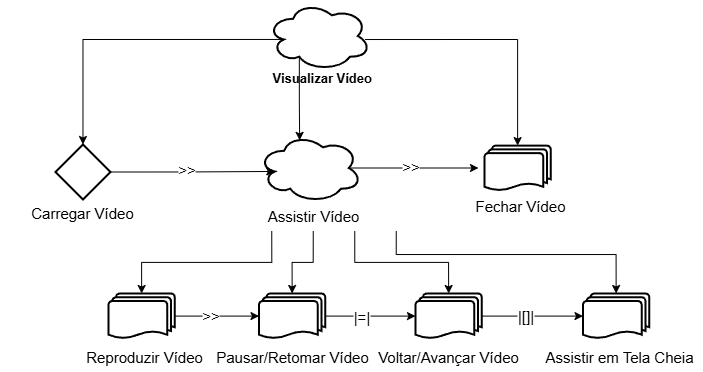

The diagram above was exported from draw.io. Its source (the exported page's mxGraphModel, read from the mxfile embedded in the PNG):
<mxGraphModel dx="2064" dy="460" grid="0" gridSize="10" guides="1" tooltips="1" connect="1" arrows="1" fold="1" page="0" pageScale="1" pageWidth="827" pageHeight="1169" math="0" shadow="0">
  <root>
    <mxCell id="0" />
    <mxCell id="1" parent="0" />
    <mxCell id="XDs6qOpa_2APzOStyn8Z-67" value="" style="group" parent="1" vertex="1" connectable="0">
      <mxGeometry x="-326.25" y="448" width="166" height="97.72999999999996" as="geometry" />
    </mxCell>
    <mxCell id="XDs6qOpa_2APzOStyn8Z-58" value="" style="ellipse;shape=cloud;whiteSpace=wrap;html=1;strokeWidth=2;" parent="XDs6qOpa_2APzOStyn8Z-67" vertex="1">
      <mxGeometry x="28" width="103.5" height="69" as="geometry" />
    </mxCell>
    <mxCell id="XDs6qOpa_2APzOStyn8Z-59" value="&lt;span style=&quot;font-size: 15px;&quot;&gt;Assistir Vídeo&lt;/span&gt;" style="text;whiteSpace=wrap;html=1;labelBackgroundColor=none;align=center;" parent="XDs6qOpa_2APzOStyn8Z-67" vertex="1">
      <mxGeometry y="67.44999999999999" width="166" height="30.28" as="geometry" />
    </mxCell>
    <mxCell id="XDs6qOpa_2APzOStyn8Z-68" value="" style="group" parent="1" vertex="1" connectable="0">
      <mxGeometry x="-556.53" y="460.09000000000003" width="166" height="82.18999999999994" as="geometry" />
    </mxCell>
    <mxCell id="XDs6qOpa_2APzOStyn8Z-56" value="&lt;span style=&quot;font-size: 15px;&quot;&gt;Carregar Vídeo&lt;/span&gt;" style="text;whiteSpace=wrap;html=1;labelBackgroundColor=none;align=center;" parent="XDs6qOpa_2APzOStyn8Z-68" vertex="1">
      <mxGeometry y="51.90999999999997" width="166" height="30.28" as="geometry" />
    </mxCell>
    <mxCell id="Of0nD8nqhDQsk5s1kzBt-74" value="" style="rhombus;whiteSpace=wrap;html=1;strokeWidth=2;" vertex="1" parent="XDs6qOpa_2APzOStyn8Z-68">
      <mxGeometry x="55.5" y="-1.0900000000000318" width="55" height="55" as="geometry" />
    </mxCell>
    <mxCell id="XDs6qOpa_2APzOStyn8Z-69" value="" style="group" parent="1" vertex="1" connectable="0">
      <mxGeometry x="-356" y="316" width="245" height="92.28" as="geometry" />
    </mxCell>
    <mxCell id="XDs6qOpa_2APzOStyn8Z-49" value="&lt;span style=&quot;color: rgb(0, 0, 0); font-family: Helvetica; font-style: normal; font-variant-ligatures: normal; font-variant-caps: normal; letter-spacing: normal; orphans: 2; text-align: center; text-indent: 0px; text-transform: none; widows: 2; word-spacing: 0px; -webkit-text-stroke-width: 0px; white-space: normal; text-decoration-thickness: initial; text-decoration-style: initial; text-decoration-color: initial; float: none; display: inline !important;&quot;&gt;&lt;font style=&quot;font-size: 13px;&quot;&gt;&lt;b style=&quot;&quot;&gt;Visualizar Vídeo&lt;/b&gt;&lt;/font&gt;&lt;/span&gt;" style="text;whiteSpace=wrap;html=1;labelBackgroundColor=none;" parent="XDs6qOpa_2APzOStyn8Z-69" vertex="1">
      <mxGeometry x="70" y="62" width="105" height="30.28" as="geometry" />
    </mxCell>
    <mxCell id="XDs6qOpa_2APzOStyn8Z-57" value="" style="ellipse;shape=cloud;whiteSpace=wrap;html=1;strokeWidth=2;" parent="XDs6qOpa_2APzOStyn8Z-69" vertex="1">
      <mxGeometry x="66.75" width="103.5" height="69" as="geometry" />
    </mxCell>
    <mxCell id="XDs6qOpa_2APzOStyn8Z-81" style="edgeStyle=orthogonalEdgeStyle;rounded=0;orthogonalLoop=1;jettySize=auto;html=1;exitX=0.875;exitY=0.5;exitDx=0;exitDy=0;exitPerimeter=0;entryX=0;entryY=0.5;entryDx=0;entryDy=0;" parent="1" source="XDs6qOpa_2APzOStyn8Z-58" edge="1">
      <mxGeometry relative="1" as="geometry">
        <mxPoint x="-78" y="482.5" as="targetPoint" />
      </mxGeometry>
    </mxCell>
    <mxCell id="XDs6qOpa_2APzOStyn8Z-117" value="&lt;font style=&quot;font-size: 15px;&quot;&gt;&amp;gt;&amp;gt;&lt;/font&gt;" style="edgeLabel;html=1;align=center;verticalAlign=middle;resizable=0;points=[];" parent="XDs6qOpa_2APzOStyn8Z-81" vertex="1" connectable="0">
      <mxGeometry x="-0.0514" y="2" relative="1" as="geometry">
        <mxPoint as="offset" />
      </mxGeometry>
    </mxCell>
    <mxCell id="XDs6qOpa_2APzOStyn8Z-84" style="edgeStyle=orthogonalEdgeStyle;rounded=0;orthogonalLoop=1;jettySize=auto;html=1;exitX=1;exitY=0.5;exitDx=0;exitDy=0;entryX=0.16;entryY=0.55;entryDx=0;entryDy=0;entryPerimeter=0;" parent="1" source="Of0nD8nqhDQsk5s1kzBt-74" target="XDs6qOpa_2APzOStyn8Z-58" edge="1">
      <mxGeometry relative="1" as="geometry">
        <mxPoint x="-458.307" y="486.0450000000003" as="sourcePoint" />
      </mxGeometry>
    </mxCell>
    <mxCell id="XDs6qOpa_2APzOStyn8Z-115" value="&amp;gt;&amp;gt;" style="edgeLabel;html=1;align=center;verticalAlign=middle;resizable=0;points=[];fontSize=15;" parent="XDs6qOpa_2APzOStyn8Z-84" vertex="1" connectable="0">
      <mxGeometry x="-0.0748" y="2" relative="1" as="geometry">
        <mxPoint as="offset" />
      </mxGeometry>
    </mxCell>
    <mxCell id="XDs6qOpa_2APzOStyn8Z-106" style="edgeStyle=orthogonalEdgeStyle;rounded=0;orthogonalLoop=1;jettySize=auto;html=1;exitX=0.31;exitY=0.8;exitDx=0;exitDy=0;exitPerimeter=0;entryX=0.4;entryY=0.1;entryDx=0;entryDy=0;entryPerimeter=0;" parent="1" source="XDs6qOpa_2APzOStyn8Z-57" target="XDs6qOpa_2APzOStyn8Z-58" edge="1">
      <mxGeometry relative="1" as="geometry" />
    </mxCell>
    <mxCell id="XDs6qOpa_2APzOStyn8Z-110" style="edgeStyle=orthogonalEdgeStyle;rounded=0;orthogonalLoop=1;jettySize=auto;html=1;exitX=0.16;exitY=0.55;exitDx=0;exitDy=0;exitPerimeter=0;entryX=0.5;entryY=0;entryDx=0;entryDy=0;" parent="1" source="XDs6qOpa_2APzOStyn8Z-57" target="Of0nD8nqhDQsk5s1kzBt-74" edge="1">
      <mxGeometry relative="1" as="geometry">
        <mxPoint x="-473.53499999999985" y="460.09000000000015" as="targetPoint" />
      </mxGeometry>
    </mxCell>
    <mxCell id="XDs6qOpa_2APzOStyn8Z-156" style="edgeStyle=orthogonalEdgeStyle;rounded=0;orthogonalLoop=1;jettySize=auto;html=1;exitX=0.945;exitY=0.551;exitDx=0;exitDy=0;exitPerimeter=0;entryX=0.5;entryY=0;entryDx=0;entryDy=0;entryPerimeter=0;" parent="1" source="XDs6qOpa_2APzOStyn8Z-57" target="Of0nD8nqhDQsk5s1kzBt-75" edge="1">
      <mxGeometry relative="1" as="geometry">
        <mxPoint x="-50.5" y="455" as="targetPoint" />
      </mxGeometry>
    </mxCell>
    <mxCell id="Of0nD8nqhDQsk5s1kzBt-42" style="edgeStyle=orthogonalEdgeStyle;rounded=0;orthogonalLoop=1;jettySize=auto;html=1;exitX=1;exitY=0.5;exitDx=0;exitDy=0;exitPerimeter=0;entryX=0;entryY=0.5;entryDx=0;entryDy=0;entryPerimeter=0;" edge="1" parent="1" source="Of0nD8nqhDQsk5s1kzBt-47" target="Of0nD8nqhDQsk5s1kzBt-41">
      <mxGeometry relative="1" as="geometry">
        <mxPoint x="-261.86" y="624" as="targetPoint" />
      </mxGeometry>
    </mxCell>
    <mxCell id="Of0nD8nqhDQsk5s1kzBt-43" value="&lt;span style=&quot;font-size: 15px;&quot;&gt;&amp;gt;&amp;gt;&lt;/span&gt;" style="edgeLabel;html=1;align=center;verticalAlign=middle;resizable=0;points=[];" vertex="1" connectable="0" parent="Of0nD8nqhDQsk5s1kzBt-42">
      <mxGeometry x="-0.147" y="1" relative="1" as="geometry">
        <mxPoint as="offset" />
      </mxGeometry>
    </mxCell>
    <mxCell id="Of0nD8nqhDQsk5s1kzBt-45" style="edgeStyle=orthogonalEdgeStyle;rounded=0;orthogonalLoop=1;jettySize=auto;html=1;exitX=0.25;exitY=1;exitDx=0;exitDy=0;entryX=0.5;entryY=0;entryDx=0;entryDy=0;entryPerimeter=0;" edge="1" parent="1" target="Of0nD8nqhDQsk5s1kzBt-47" source="XDs6qOpa_2APzOStyn8Z-59">
      <mxGeometry relative="1" as="geometry">
        <mxPoint x="-347" y="551" as="sourcePoint" />
      </mxGeometry>
    </mxCell>
    <mxCell id="Of0nD8nqhDQsk5s1kzBt-46" value="" style="group" vertex="1" connectable="0" parent="1">
      <mxGeometry x="-495" y="608" width="166" height="78.27999999999997" as="geometry" />
    </mxCell>
    <mxCell id="Of0nD8nqhDQsk5s1kzBt-47" value="" style="strokeWidth=2;html=1;shape=mxgraph.flowchart.multi-document;whiteSpace=wrap;" vertex="1" parent="Of0nD8nqhDQsk5s1kzBt-46">
      <mxGeometry x="47" width="66.27" height="45.18" as="geometry" />
    </mxCell>
    <mxCell id="Of0nD8nqhDQsk5s1kzBt-48" value="&lt;span style=&quot;font-size: 15px;&quot;&gt;Reproduzir Vídeo&lt;/span&gt;" style="text;whiteSpace=wrap;html=1;labelBackgroundColor=none;align=center;" vertex="1" parent="Of0nD8nqhDQsk5s1kzBt-46">
      <mxGeometry y="48" width="166" height="30.28" as="geometry" />
    </mxCell>
    <mxCell id="Of0nD8nqhDQsk5s1kzBt-75" value="" style="strokeWidth=2;html=1;shape=mxgraph.flowchart.multi-document;whiteSpace=wrap;" vertex="1" parent="1">
      <mxGeometry x="-72" y="460.09" width="66.27" height="45.18" as="geometry" />
    </mxCell>
    <mxCell id="Of0nD8nqhDQsk5s1kzBt-76" value="&lt;span style=&quot;font-size: 15px;&quot;&gt;Fechar Vídeo&lt;/span&gt;" style="text;whiteSpace=wrap;html=1;labelBackgroundColor=none;align=center;" vertex="1" parent="1">
      <mxGeometry x="-119" y="505.2699999999999" width="166" height="30.28" as="geometry" />
    </mxCell>
    <mxCell id="Of0nD8nqhDQsk5s1kzBt-77" value="" style="group" vertex="1" connectable="0" parent="1">
      <mxGeometry x="-344" y="608" width="166" height="78.27999999999997" as="geometry" />
    </mxCell>
    <mxCell id="Of0nD8nqhDQsk5s1kzBt-41" value="" style="strokeWidth=2;html=1;shape=mxgraph.flowchart.multi-document;whiteSpace=wrap;" vertex="1" parent="Of0nD8nqhDQsk5s1kzBt-77">
      <mxGeometry x="46.5" width="66.27" height="45.18" as="geometry" />
    </mxCell>
    <mxCell id="Of0nD8nqhDQsk5s1kzBt-53" value="&lt;span style=&quot;font-size: 15px;&quot;&gt;Pausar/Retomar Vídeo&lt;/span&gt;" style="text;whiteSpace=wrap;html=1;labelBackgroundColor=none;align=center;" vertex="1" parent="Of0nD8nqhDQsk5s1kzBt-77">
      <mxGeometry x="-3.36" y="48" width="166" height="30.28" as="geometry" />
    </mxCell>
    <mxCell id="Of0nD8nqhDQsk5s1kzBt-78" style="edgeStyle=orthogonalEdgeStyle;rounded=0;orthogonalLoop=1;jettySize=auto;html=1;exitX=0.5;exitY=1;exitDx=0;exitDy=0;entryX=0.5;entryY=0;entryDx=0;entryDy=0;entryPerimeter=0;" edge="1" parent="1" source="XDs6qOpa_2APzOStyn8Z-59" target="Of0nD8nqhDQsk5s1kzBt-41">
      <mxGeometry relative="1" as="geometry" />
    </mxCell>
    <mxCell id="Of0nD8nqhDQsk5s1kzBt-79" style="edgeStyle=orthogonalEdgeStyle;rounded=0;orthogonalLoop=1;jettySize=auto;html=1;exitX=1;exitY=0.5;exitDx=0;exitDy=0;exitPerimeter=0;entryX=0;entryY=0.5;entryDx=0;entryDy=0;entryPerimeter=0;" edge="1" parent="1" source="Of0nD8nqhDQsk5s1kzBt-82" target="Of0nD8nqhDQsk5s1kzBt-85">
      <mxGeometry relative="1" as="geometry">
        <mxPoint x="15.139999999999986" y="623" as="targetPoint" />
      </mxGeometry>
    </mxCell>
    <mxCell id="Of0nD8nqhDQsk5s1kzBt-80" value="&lt;span style=&quot;font-size: 15px;&quot;&gt;|[]|&lt;/span&gt;" style="edgeLabel;html=1;align=center;verticalAlign=middle;resizable=0;points=[];" vertex="1" connectable="0" parent="Of0nD8nqhDQsk5s1kzBt-79">
      <mxGeometry x="-0.147" y="1" relative="1" as="geometry">
        <mxPoint as="offset" />
      </mxGeometry>
    </mxCell>
    <mxCell id="Of0nD8nqhDQsk5s1kzBt-81" value="" style="group" vertex="1" connectable="0" parent="1">
      <mxGeometry x="-188" y="608" width="166" height="78.27999999999997" as="geometry" />
    </mxCell>
    <mxCell id="Of0nD8nqhDQsk5s1kzBt-82" value="" style="strokeWidth=2;html=1;shape=mxgraph.flowchart.multi-document;whiteSpace=wrap;" vertex="1" parent="Of0nD8nqhDQsk5s1kzBt-81">
      <mxGeometry x="47" width="66.27" height="45.18" as="geometry" />
    </mxCell>
    <mxCell id="Of0nD8nqhDQsk5s1kzBt-83" value="&lt;span style=&quot;font-size: 15px;&quot;&gt;Voltar/Avançar Vídeo&lt;/span&gt;" style="text;whiteSpace=wrap;html=1;labelBackgroundColor=none;align=center;" vertex="1" parent="Of0nD8nqhDQsk5s1kzBt-81">
      <mxGeometry x="-2.86" y="48" width="166" height="30.28" as="geometry" />
    </mxCell>
    <mxCell id="Of0nD8nqhDQsk5s1kzBt-84" value="" style="group" vertex="1" connectable="0" parent="1">
      <mxGeometry x="-20" y="608" width="166" height="78.27999999999997" as="geometry" />
    </mxCell>
    <mxCell id="Of0nD8nqhDQsk5s1kzBt-85" value="" style="strokeWidth=2;html=1;shape=mxgraph.flowchart.multi-document;whiteSpace=wrap;" vertex="1" parent="Of0nD8nqhDQsk5s1kzBt-84">
      <mxGeometry x="46.5" width="66.27" height="45.18" as="geometry" />
    </mxCell>
    <mxCell id="Of0nD8nqhDQsk5s1kzBt-86" value="&lt;span style=&quot;font-size: 15px;&quot;&gt;Assistir em Tela Cheia&lt;/span&gt;" style="text;whiteSpace=wrap;html=1;labelBackgroundColor=none;align=center;" vertex="1" parent="Of0nD8nqhDQsk5s1kzBt-84">
      <mxGeometry y="48" width="166" height="30.28" as="geometry" />
    </mxCell>
    <mxCell id="Of0nD8nqhDQsk5s1kzBt-87" style="edgeStyle=orthogonalEdgeStyle;rounded=0;orthogonalLoop=1;jettySize=auto;html=1;exitX=1;exitY=0.5;exitDx=0;exitDy=0;exitPerimeter=0;entryX=0;entryY=0.5;entryDx=0;entryDy=0;entryPerimeter=0;" edge="1" parent="1" source="Of0nD8nqhDQsk5s1kzBt-41" target="Of0nD8nqhDQsk5s1kzBt-82">
      <mxGeometry relative="1" as="geometry" />
    </mxCell>
    <mxCell id="Of0nD8nqhDQsk5s1kzBt-92" value="&lt;font style=&quot;font-size: 15px;&quot;&gt;|=|&lt;/font&gt;" style="edgeLabel;html=1;align=center;verticalAlign=middle;resizable=0;points=[];" vertex="1" connectable="0" parent="Of0nD8nqhDQsk5s1kzBt-87">
      <mxGeometry x="-0.2026" relative="1" as="geometry">
        <mxPoint as="offset" />
      </mxGeometry>
    </mxCell>
    <mxCell id="Of0nD8nqhDQsk5s1kzBt-88" style="edgeStyle=orthogonalEdgeStyle;rounded=0;orthogonalLoop=1;jettySize=auto;html=1;exitX=0.75;exitY=1;exitDx=0;exitDy=0;entryX=0.5;entryY=0;entryDx=0;entryDy=0;entryPerimeter=0;" edge="1" parent="1" source="XDs6qOpa_2APzOStyn8Z-59" target="Of0nD8nqhDQsk5s1kzBt-82">
      <mxGeometry relative="1" as="geometry" />
    </mxCell>
    <mxCell id="Of0nD8nqhDQsk5s1kzBt-93" style="edgeStyle=orthogonalEdgeStyle;rounded=0;orthogonalLoop=1;jettySize=auto;html=1;exitX=1;exitY=1;exitDx=0;exitDy=0;entryX=0.5;entryY=0;entryDx=0;entryDy=0;entryPerimeter=0;" edge="1" parent="1" source="XDs6qOpa_2APzOStyn8Z-59" target="Of0nD8nqhDQsk5s1kzBt-85">
      <mxGeometry relative="1" as="geometry">
        <Array as="points">
          <mxPoint x="-160" y="569" />
          <mxPoint x="60" y="569" />
        </Array>
      </mxGeometry>
    </mxCell>
  </root>
</mxGraphModel>